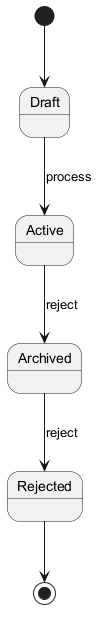

The diagram above was rendered by PlantUML. Its source (embedded in the PNG):
@startuml

[*] --> Draft
Draft --> Active : process
Active --> Archived : reject
Archived --> Rejected : reject
Rejected --> [*]
@enduml